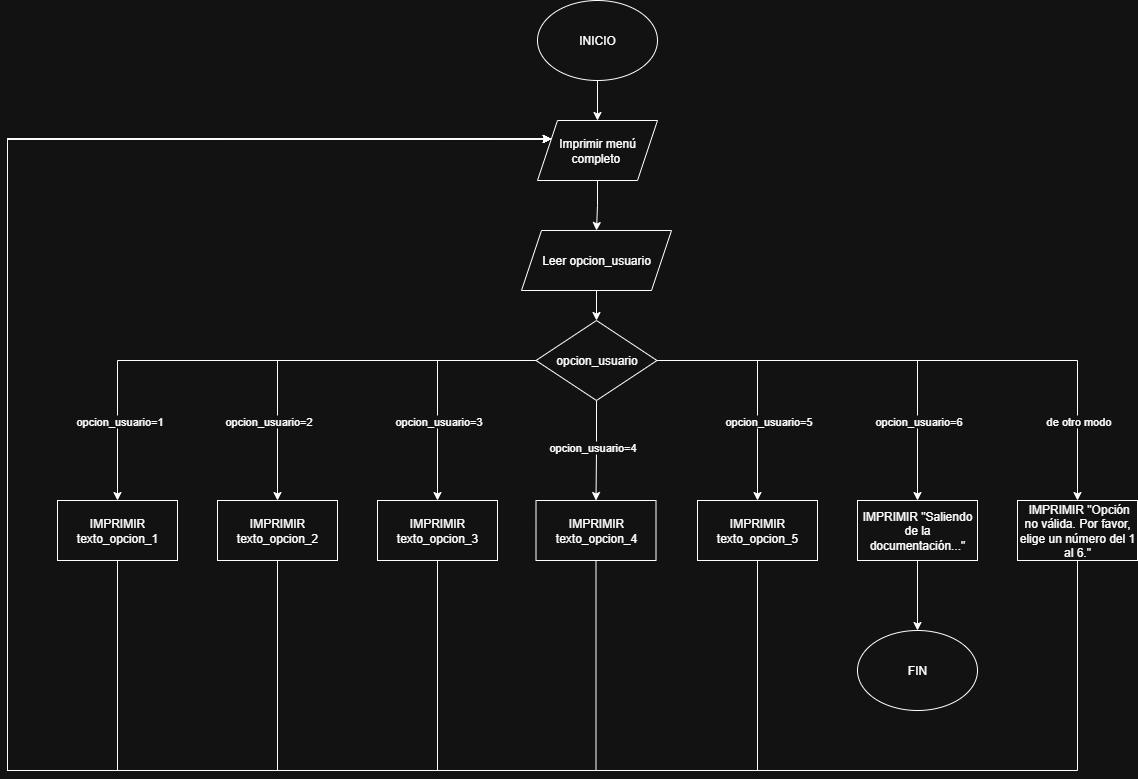

The diagram above was exported from draw.io. Its source (the exported page's mxGraphModel, read from the mxfile embedded in the PNG):
<mxGraphModel dx="2462" dy="718" grid="1" gridSize="10" guides="1" tooltips="1" connect="1" arrows="1" fold="1" page="1" pageScale="1" pageWidth="827" pageHeight="1169" math="0" shadow="0">
  <root>
    <mxCell id="0" />
    <mxCell id="1" parent="0" />
    <mxCell id="V7ecsglESAaJ606lLUwT-3" style="edgeStyle=orthogonalEdgeStyle;rounded=0;orthogonalLoop=1;jettySize=auto;html=1;entryX=0.5;entryY=0;entryDx=0;entryDy=0;" edge="1" parent="1" source="V7ecsglESAaJ606lLUwT-1" target="V7ecsglESAaJ606lLUwT-2">
      <mxGeometry relative="1" as="geometry" />
    </mxCell>
    <mxCell id="V7ecsglESAaJ606lLUwT-1" value="INICIO" style="ellipse;whiteSpace=wrap;html=1;" vertex="1" parent="1">
      <mxGeometry x="280" y="710" width="120" height="80" as="geometry" />
    </mxCell>
    <mxCell id="V7ecsglESAaJ606lLUwT-5" style="edgeStyle=orthogonalEdgeStyle;rounded=0;orthogonalLoop=1;jettySize=auto;html=1;exitX=0.5;exitY=1;exitDx=0;exitDy=0;" edge="1" parent="1" source="V7ecsglESAaJ606lLUwT-2" target="V7ecsglESAaJ606lLUwT-4">
      <mxGeometry relative="1" as="geometry" />
    </mxCell>
    <mxCell id="V7ecsglESAaJ606lLUwT-2" value="Imprimir menú completo&amp;nbsp;" style="shape=parallelogram;perimeter=parallelogramPerimeter;whiteSpace=wrap;html=1;fixedSize=1;" vertex="1" parent="1">
      <mxGeometry x="280" y="830" width="120" height="60" as="geometry" />
    </mxCell>
    <mxCell id="V7ecsglESAaJ606lLUwT-7" style="edgeStyle=orthogonalEdgeStyle;rounded=0;orthogonalLoop=1;jettySize=auto;html=1;entryX=0.5;entryY=0;entryDx=0;entryDy=0;" edge="1" parent="1" source="V7ecsglESAaJ606lLUwT-4" target="V7ecsglESAaJ606lLUwT-6">
      <mxGeometry relative="1" as="geometry" />
    </mxCell>
    <mxCell id="V7ecsglESAaJ606lLUwT-4" value="Leer opcion_usuario" style="shape=parallelogram;perimeter=parallelogramPerimeter;whiteSpace=wrap;html=1;fixedSize=1;" vertex="1" parent="1">
      <mxGeometry x="264" y="940" width="150" height="60" as="geometry" />
    </mxCell>
    <mxCell id="V7ecsglESAaJ606lLUwT-15" style="edgeStyle=orthogonalEdgeStyle;rounded=0;orthogonalLoop=1;jettySize=auto;html=1;exitX=0.5;exitY=1;exitDx=0;exitDy=0;entryX=0.5;entryY=0;entryDx=0;entryDy=0;" edge="1" parent="1" source="V7ecsglESAaJ606lLUwT-6" target="V7ecsglESAaJ606lLUwT-8">
      <mxGeometry relative="1" as="geometry" />
    </mxCell>
    <mxCell id="V7ecsglESAaJ606lLUwT-16" style="edgeStyle=orthogonalEdgeStyle;rounded=0;orthogonalLoop=1;jettySize=auto;html=1;" edge="1" parent="1" source="V7ecsglESAaJ606lLUwT-6" target="V7ecsglESAaJ606lLUwT-9">
      <mxGeometry relative="1" as="geometry" />
    </mxCell>
    <mxCell id="V7ecsglESAaJ606lLUwT-17" style="edgeStyle=orthogonalEdgeStyle;rounded=0;orthogonalLoop=1;jettySize=auto;html=1;" edge="1" parent="1" source="V7ecsglESAaJ606lLUwT-6" target="V7ecsglESAaJ606lLUwT-10">
      <mxGeometry relative="1" as="geometry" />
    </mxCell>
    <mxCell id="V7ecsglESAaJ606lLUwT-18" style="edgeStyle=orthogonalEdgeStyle;rounded=0;orthogonalLoop=1;jettySize=auto;html=1;entryX=0.5;entryY=0;entryDx=0;entryDy=0;" edge="1" parent="1" source="V7ecsglESAaJ606lLUwT-6" target="V7ecsglESAaJ606lLUwT-11">
      <mxGeometry relative="1" as="geometry" />
    </mxCell>
    <mxCell id="V7ecsglESAaJ606lLUwT-22" value="opcion_usuario=1" style="edgeLabel;html=1;align=center;verticalAlign=middle;resizable=0;points=[];" vertex="1" connectable="0" parent="V7ecsglESAaJ606lLUwT-18">
      <mxGeometry x="0.3743" y="1" relative="1" as="geometry">
        <mxPoint x="-34" y="59" as="offset" />
      </mxGeometry>
    </mxCell>
    <mxCell id="V7ecsglESAaJ606lLUwT-19" style="edgeStyle=orthogonalEdgeStyle;rounded=0;orthogonalLoop=1;jettySize=auto;html=1;exitX=1;exitY=0.5;exitDx=0;exitDy=0;" edge="1" parent="1" source="V7ecsglESAaJ606lLUwT-6" target="V7ecsglESAaJ606lLUwT-12">
      <mxGeometry relative="1" as="geometry" />
    </mxCell>
    <mxCell id="V7ecsglESAaJ606lLUwT-20" style="edgeStyle=orthogonalEdgeStyle;rounded=0;orthogonalLoop=1;jettySize=auto;html=1;entryX=0.5;entryY=0;entryDx=0;entryDy=0;" edge="1" parent="1" source="V7ecsglESAaJ606lLUwT-6" target="V7ecsglESAaJ606lLUwT-13">
      <mxGeometry relative="1" as="geometry" />
    </mxCell>
    <mxCell id="V7ecsglESAaJ606lLUwT-21" style="edgeStyle=orthogonalEdgeStyle;rounded=0;orthogonalLoop=1;jettySize=auto;html=1;" edge="1" parent="1" source="V7ecsglESAaJ606lLUwT-6" target="V7ecsglESAaJ606lLUwT-14">
      <mxGeometry relative="1" as="geometry" />
    </mxCell>
    <mxCell id="V7ecsglESAaJ606lLUwT-6" value="opcion_usuario" style="rhombus;whiteSpace=wrap;html=1;" vertex="1" parent="1">
      <mxGeometry x="278.5" y="1030" width="121" height="80" as="geometry" />
    </mxCell>
    <mxCell id="V7ecsglESAaJ606lLUwT-37" style="edgeStyle=orthogonalEdgeStyle;rounded=0;orthogonalLoop=1;jettySize=auto;html=1;entryX=0;entryY=0.25;entryDx=0;entryDy=0;exitX=0.5;exitY=1;exitDx=0;exitDy=0;" edge="1" parent="1" source="V7ecsglESAaJ606lLUwT-8" target="V7ecsglESAaJ606lLUwT-2">
      <mxGeometry relative="1" as="geometry">
        <Array as="points">
          <mxPoint x="339" y="1480" />
          <mxPoint x="-250" y="1480" />
          <mxPoint x="-250" y="848" />
        </Array>
      </mxGeometry>
    </mxCell>
    <mxCell id="V7ecsglESAaJ606lLUwT-8" value="IMPRIMIR texto_opcion_4" style="rounded=0;whiteSpace=wrap;html=1;" vertex="1" parent="1">
      <mxGeometry x="278.5" y="1210" width="120" height="60" as="geometry" />
    </mxCell>
    <mxCell id="V7ecsglESAaJ606lLUwT-38" style="edgeStyle=orthogonalEdgeStyle;rounded=0;orthogonalLoop=1;jettySize=auto;html=1;entryX=0;entryY=0.25;entryDx=0;entryDy=0;exitX=0.5;exitY=1;exitDx=0;exitDy=0;" edge="1" parent="1" source="V7ecsglESAaJ606lLUwT-9" target="V7ecsglESAaJ606lLUwT-2">
      <mxGeometry relative="1" as="geometry">
        <Array as="points">
          <mxPoint x="180" y="1480" />
          <mxPoint x="-250" y="1480" />
          <mxPoint x="-250" y="848" />
        </Array>
      </mxGeometry>
    </mxCell>
    <mxCell id="V7ecsglESAaJ606lLUwT-9" value="IMPRIMIR texto_opcion_3" style="rounded=0;whiteSpace=wrap;html=1;" vertex="1" parent="1">
      <mxGeometry x="120" y="1210" width="120" height="60" as="geometry" />
    </mxCell>
    <mxCell id="V7ecsglESAaJ606lLUwT-10" value="IMPRIMIR texto_opcion_2" style="rounded=0;whiteSpace=wrap;html=1;" vertex="1" parent="1">
      <mxGeometry x="-40" y="1210" width="120" height="60" as="geometry" />
    </mxCell>
    <mxCell id="V7ecsglESAaJ606lLUwT-40" style="edgeStyle=orthogonalEdgeStyle;rounded=0;orthogonalLoop=1;jettySize=auto;html=1;exitX=0.5;exitY=1;exitDx=0;exitDy=0;entryX=0;entryY=0.25;entryDx=0;entryDy=0;" edge="1" parent="1" source="V7ecsglESAaJ606lLUwT-11" target="V7ecsglESAaJ606lLUwT-2">
      <mxGeometry relative="1" as="geometry">
        <mxPoint x="180" y="950" as="targetPoint" />
        <Array as="points">
          <mxPoint x="-140" y="1480" />
          <mxPoint x="-250" y="1480" />
          <mxPoint x="-250" y="849" />
        </Array>
      </mxGeometry>
    </mxCell>
    <mxCell id="V7ecsglESAaJ606lLUwT-11" value="IMPRIMIR texto_opcion_1" style="rounded=0;whiteSpace=wrap;html=1;" vertex="1" parent="1">
      <mxGeometry x="-200" y="1210" width="120" height="60" as="geometry" />
    </mxCell>
    <mxCell id="V7ecsglESAaJ606lLUwT-36" style="edgeStyle=orthogonalEdgeStyle;rounded=0;orthogonalLoop=1;jettySize=auto;html=1;entryX=0;entryY=0.25;entryDx=0;entryDy=0;" edge="1" parent="1" source="V7ecsglESAaJ606lLUwT-12" target="V7ecsglESAaJ606lLUwT-2">
      <mxGeometry relative="1" as="geometry">
        <Array as="points">
          <mxPoint x="500" y="1480" />
          <mxPoint x="-250" y="1480" />
          <mxPoint x="-250" y="848" />
        </Array>
      </mxGeometry>
    </mxCell>
    <mxCell id="V7ecsglESAaJ606lLUwT-12" value="IMPRIMIR texto_opcion_5" style="rounded=0;whiteSpace=wrap;html=1;" vertex="1" parent="1">
      <mxGeometry x="440" y="1210" width="120" height="60" as="geometry" />
    </mxCell>
    <mxCell id="V7ecsglESAaJ606lLUwT-30" value="" style="edgeStyle=orthogonalEdgeStyle;rounded=0;orthogonalLoop=1;jettySize=auto;html=1;" edge="1" parent="1" source="V7ecsglESAaJ606lLUwT-13" target="V7ecsglESAaJ606lLUwT-31">
      <mxGeometry relative="1" as="geometry">
        <mxPoint x="660" y="1350" as="targetPoint" />
      </mxGeometry>
    </mxCell>
    <mxCell id="V7ecsglESAaJ606lLUwT-13" value="IMPRIMIR &quot;Saliendo de la documentación...&quot;" style="rounded=0;whiteSpace=wrap;html=1;" vertex="1" parent="1">
      <mxGeometry x="600" y="1210" width="120" height="60" as="geometry" />
    </mxCell>
    <mxCell id="V7ecsglESAaJ606lLUwT-33" style="edgeStyle=orthogonalEdgeStyle;rounded=0;orthogonalLoop=1;jettySize=auto;html=1;entryX=0;entryY=0.25;entryDx=0;entryDy=0;" edge="1" parent="1" source="V7ecsglESAaJ606lLUwT-14" target="V7ecsglESAaJ606lLUwT-2">
      <mxGeometry relative="1" as="geometry">
        <Array as="points">
          <mxPoint x="820" y="1480" />
          <mxPoint x="-250" y="1480" />
          <mxPoint x="-250" y="849" />
        </Array>
      </mxGeometry>
    </mxCell>
    <mxCell id="V7ecsglESAaJ606lLUwT-14" value="&amp;nbsp;IMPRIMIR &quot;Opción no válida. Por favor, elige un número del 1 al 6.&quot;" style="rounded=0;whiteSpace=wrap;html=1;" vertex="1" parent="1">
      <mxGeometry x="760" y="1210" width="120" height="60" as="geometry" />
    </mxCell>
    <mxCell id="V7ecsglESAaJ606lLUwT-23" value="opcion_usuario=2&lt;span style=&quot;color: rgba(0, 0, 0, 0); font-family: monospace; font-size: 0px; text-align: start; background-color: rgb(27, 29, 30);&quot;&gt;%3CmxGraphModel%3E%3Croot%3E%3CmxCell%20id%3D%220%22%2F%3E%3CmxCell%20id%3D%221%22%20parent%3D%220%22%2F%3E%3CmxCell%20id%3D%222%22%20value%3D%22opcion_usuario%3D1%22%20style%3D%22edgeLabel%3Bhtml%3D1%3Balign%3Dcenter%3BverticalAlign%3Dmiddle%3Bresizable%3D0%3Bpoints%3D%5B%5D%3B%22%20vertex%3D%221%22%20connectable%3D%220%22%20parent%3D%221%22%3E%3CmxGeometry%20x%3D%22-139.7105263157896%22%20y%3D%221130%22%20as%3D%22geometry%22%2F%3E%3C%2FmxCell%3E%3C%2Froot%3E%3C%2FmxGraphModel%3E&lt;/span&gt;" style="edgeLabel;html=1;align=center;verticalAlign=middle;resizable=0;points=[];" vertex="1" connectable="0" parent="1">
      <mxGeometry x="10" y="1130" as="geometry" />
    </mxCell>
    <mxCell id="V7ecsglESAaJ606lLUwT-24" value="opcion_usuario=3" style="edgeLabel;html=1;align=center;verticalAlign=middle;resizable=0;points=[];" vertex="1" connectable="0" parent="1">
      <mxGeometry x="180" y="1130" as="geometry" />
    </mxCell>
    <mxCell id="V7ecsglESAaJ606lLUwT-25" value="opcion_usuario=4" style="edgeLabel;html=1;align=center;verticalAlign=middle;resizable=0;points=[];" vertex="1" connectable="0" parent="1">
      <mxGeometry x="290" y="1169" as="geometry">
        <mxPoint x="44" y="-13" as="offset" />
      </mxGeometry>
    </mxCell>
    <mxCell id="V7ecsglESAaJ606lLUwT-26" value="opcion_usuario=5" style="edgeLabel;html=1;align=center;verticalAlign=middle;resizable=0;points=[];" vertex="1" connectable="0" parent="1">
      <mxGeometry x="510" y="1130" as="geometry" />
    </mxCell>
    <mxCell id="V7ecsglESAaJ606lLUwT-27" value="opcion_usuario=6" style="edgeLabel;html=1;align=center;verticalAlign=middle;resizable=0;points=[];" vertex="1" connectable="0" parent="1">
      <mxGeometry x="660" y="1130" as="geometry" />
    </mxCell>
    <mxCell id="V7ecsglESAaJ606lLUwT-28" value="de otro modo" style="edgeLabel;html=1;align=center;verticalAlign=middle;resizable=0;points=[];" vertex="1" connectable="0" parent="1">
      <mxGeometry x="820" y="1130" as="geometry" />
    </mxCell>
    <mxCell id="V7ecsglESAaJ606lLUwT-31" value="FIN" style="ellipse;whiteSpace=wrap;html=1;" vertex="1" parent="1">
      <mxGeometry x="600" y="1340" width="120" height="80" as="geometry" />
    </mxCell>
    <mxCell id="V7ecsglESAaJ606lLUwT-39" style="edgeStyle=orthogonalEdgeStyle;rounded=0;orthogonalLoop=1;jettySize=auto;html=1;entryX=0;entryY=0.25;entryDx=0;entryDy=0;exitX=0.5;exitY=1;exitDx=0;exitDy=0;" edge="1" parent="1" source="V7ecsglESAaJ606lLUwT-10" target="V7ecsglESAaJ606lLUwT-2">
      <mxGeometry relative="1" as="geometry">
        <mxPoint x="6.619999999999999" y="1297.34" as="sourcePoint" />
        <mxPoint x="278.5000000000001" y="870.0000000000001" as="targetPoint" />
        <Array as="points">
          <mxPoint x="20" y="1480" />
          <mxPoint x="-250" y="1480" />
          <mxPoint x="-250" y="849" />
        </Array>
      </mxGeometry>
    </mxCell>
  </root>
</mxGraphModel>